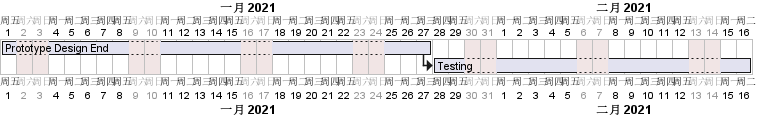

The diagram above was rendered by PlantUML. Its source (embedded in the PNG):
@startgantt

language zh

Project starts at 2021-01-01
saturday are closed
sunday are closed

[Prototype Design End] lasts 19 days
then [Testing] lasts 14 days
@endgantt